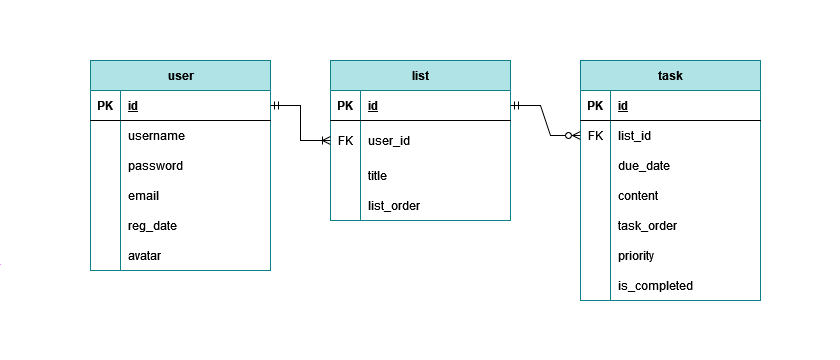

The diagram above was exported from draw.io. Its source (the exported page's mxGraphModel, read from the mxfile embedded in the PNG):
<mxGraphModel dx="2284" dy="-346" grid="1" gridSize="10" guides="1" tooltips="1" connect="1" arrows="1" fold="1" page="1" pageScale="1" pageWidth="850" pageHeight="1100" math="0" shadow="0">
  <root>
    <mxCell id="0" />
    <mxCell id="1" parent="0" />
    <mxCell id="oGF2iz_wtMTM8AxdF9-1-1" value="" style="rounded=0;whiteSpace=wrap;html=1;strokeWidth=4;strokeColor=none;fillColor=default;" vertex="1" parent="1">
      <mxGeometry x="-440" y="1150" width="840" height="360" as="geometry" />
    </mxCell>
    <mxCell id="oGF2iz_wtMTM8AxdF9-1-2" value="task" style="shape=table;startSize=30;container=1;collapsible=0;childLayout=tableLayout;fixedRows=1;rowLines=0;fontStyle=1;align=center;resizeLast=1;html=1;fillColor=#b0e3e6;strokeColor=#0e8088;" vertex="1" parent="1">
      <mxGeometry x="140" y="1210" width="180" height="240" as="geometry" />
    </mxCell>
    <mxCell id="oGF2iz_wtMTM8AxdF9-1-3" value="" style="shape=tableRow;horizontal=0;startSize=0;swimlaneHead=0;swimlaneBody=0;fillColor=none;collapsible=0;dropTarget=0;points=[[0,0.5],[1,0.5]];portConstraint=eastwest;top=0;left=0;right=0;bottom=1;" vertex="1" parent="oGF2iz_wtMTM8AxdF9-1-2">
      <mxGeometry y="30" width="180" height="30" as="geometry" />
    </mxCell>
    <mxCell id="oGF2iz_wtMTM8AxdF9-1-4" value="PK" style="shape=partialRectangle;connectable=0;fillColor=none;top=0;left=0;bottom=0;right=0;fontStyle=1;overflow=hidden;whiteSpace=wrap;html=1;" vertex="1" parent="oGF2iz_wtMTM8AxdF9-1-3">
      <mxGeometry width="30" height="30" as="geometry">
        <mxRectangle width="30" height="30" as="alternateBounds" />
      </mxGeometry>
    </mxCell>
    <mxCell id="oGF2iz_wtMTM8AxdF9-1-5" value="id" style="shape=partialRectangle;connectable=0;fillColor=none;top=0;left=0;bottom=0;right=0;align=left;spacingLeft=6;fontStyle=5;overflow=hidden;whiteSpace=wrap;html=1;" vertex="1" parent="oGF2iz_wtMTM8AxdF9-1-3">
      <mxGeometry x="30" width="150" height="30" as="geometry">
        <mxRectangle width="150" height="30" as="alternateBounds" />
      </mxGeometry>
    </mxCell>
    <mxCell id="oGF2iz_wtMTM8AxdF9-1-6" value="" style="shape=tableRow;horizontal=0;startSize=0;swimlaneHead=0;swimlaneBody=0;fillColor=none;collapsible=0;dropTarget=0;points=[[0,0.5],[1,0.5]];portConstraint=eastwest;top=0;left=0;right=0;bottom=0;" vertex="1" parent="oGF2iz_wtMTM8AxdF9-1-2">
      <mxGeometry y="60" width="180" height="30" as="geometry" />
    </mxCell>
    <mxCell id="oGF2iz_wtMTM8AxdF9-1-7" value="FK" style="shape=partialRectangle;connectable=0;fillColor=none;top=0;left=0;bottom=0;right=0;editable=1;overflow=hidden;whiteSpace=wrap;html=1;" vertex="1" parent="oGF2iz_wtMTM8AxdF9-1-6">
      <mxGeometry width="30" height="30" as="geometry">
        <mxRectangle width="30" height="30" as="alternateBounds" />
      </mxGeometry>
    </mxCell>
    <mxCell id="oGF2iz_wtMTM8AxdF9-1-8" value="list_id" style="shape=partialRectangle;connectable=0;fillColor=none;top=0;left=0;bottom=0;right=0;align=left;spacingLeft=6;overflow=hidden;whiteSpace=wrap;html=1;" vertex="1" parent="oGF2iz_wtMTM8AxdF9-1-6">
      <mxGeometry x="30" width="150" height="30" as="geometry">
        <mxRectangle width="150" height="30" as="alternateBounds" />
      </mxGeometry>
    </mxCell>
    <mxCell id="oGF2iz_wtMTM8AxdF9-1-9" value="" style="shape=tableRow;horizontal=0;startSize=0;swimlaneHead=0;swimlaneBody=0;fillColor=none;collapsible=0;dropTarget=0;points=[[0,0.5],[1,0.5]];portConstraint=eastwest;top=0;left=0;right=0;bottom=0;" vertex="1" parent="oGF2iz_wtMTM8AxdF9-1-2">
      <mxGeometry y="90" width="180" height="30" as="geometry" />
    </mxCell>
    <mxCell id="oGF2iz_wtMTM8AxdF9-1-10" value="" style="shape=partialRectangle;connectable=0;fillColor=none;top=0;left=0;bottom=0;right=0;editable=1;overflow=hidden;whiteSpace=wrap;html=1;" vertex="1" parent="oGF2iz_wtMTM8AxdF9-1-9">
      <mxGeometry width="30" height="30" as="geometry">
        <mxRectangle width="30" height="30" as="alternateBounds" />
      </mxGeometry>
    </mxCell>
    <mxCell id="oGF2iz_wtMTM8AxdF9-1-11" value="due_date" style="shape=partialRectangle;connectable=0;fillColor=none;top=0;left=0;bottom=0;right=0;align=left;spacingLeft=6;overflow=hidden;whiteSpace=wrap;html=1;" vertex="1" parent="oGF2iz_wtMTM8AxdF9-1-9">
      <mxGeometry x="30" width="150" height="30" as="geometry">
        <mxRectangle width="150" height="30" as="alternateBounds" />
      </mxGeometry>
    </mxCell>
    <mxCell id="oGF2iz_wtMTM8AxdF9-1-12" value="" style="shape=tableRow;horizontal=0;startSize=0;swimlaneHead=0;swimlaneBody=0;fillColor=none;collapsible=0;dropTarget=0;points=[[0,0.5],[1,0.5]];portConstraint=eastwest;top=0;left=0;right=0;bottom=0;" vertex="1" parent="oGF2iz_wtMTM8AxdF9-1-2">
      <mxGeometry y="120" width="180" height="30" as="geometry" />
    </mxCell>
    <mxCell id="oGF2iz_wtMTM8AxdF9-1-13" value="" style="shape=partialRectangle;connectable=0;fillColor=none;top=0;left=0;bottom=0;right=0;editable=1;overflow=hidden;whiteSpace=wrap;html=1;" vertex="1" parent="oGF2iz_wtMTM8AxdF9-1-12">
      <mxGeometry width="30" height="30" as="geometry">
        <mxRectangle width="30" height="30" as="alternateBounds" />
      </mxGeometry>
    </mxCell>
    <mxCell id="oGF2iz_wtMTM8AxdF9-1-14" value="content" style="shape=partialRectangle;connectable=0;fillColor=none;top=0;left=0;bottom=0;right=0;align=left;spacingLeft=6;overflow=hidden;whiteSpace=wrap;html=1;" vertex="1" parent="oGF2iz_wtMTM8AxdF9-1-12">
      <mxGeometry x="30" width="150" height="30" as="geometry">
        <mxRectangle width="150" height="30" as="alternateBounds" />
      </mxGeometry>
    </mxCell>
    <mxCell id="oGF2iz_wtMTM8AxdF9-1-15" value="" style="shape=tableRow;horizontal=0;startSize=0;swimlaneHead=0;swimlaneBody=0;fillColor=none;collapsible=0;dropTarget=0;points=[[0,0.5],[1,0.5]];portConstraint=eastwest;top=0;left=0;right=0;bottom=0;" vertex="1" parent="oGF2iz_wtMTM8AxdF9-1-2">
      <mxGeometry y="150" width="180" height="30" as="geometry" />
    </mxCell>
    <mxCell id="oGF2iz_wtMTM8AxdF9-1-16" value="" style="shape=partialRectangle;connectable=0;fillColor=none;top=0;left=0;bottom=0;right=0;editable=1;overflow=hidden;whiteSpace=wrap;html=1;" vertex="1" parent="oGF2iz_wtMTM8AxdF9-1-15">
      <mxGeometry width="30" height="30" as="geometry">
        <mxRectangle width="30" height="30" as="alternateBounds" />
      </mxGeometry>
    </mxCell>
    <mxCell id="oGF2iz_wtMTM8AxdF9-1-17" value="task_order" style="shape=partialRectangle;connectable=0;fillColor=none;top=0;left=0;bottom=0;right=0;align=left;spacingLeft=6;overflow=hidden;whiteSpace=wrap;html=1;" vertex="1" parent="oGF2iz_wtMTM8AxdF9-1-15">
      <mxGeometry x="30" width="150" height="30" as="geometry">
        <mxRectangle width="150" height="30" as="alternateBounds" />
      </mxGeometry>
    </mxCell>
    <mxCell id="oGF2iz_wtMTM8AxdF9-1-18" value="" style="shape=tableRow;horizontal=0;startSize=0;swimlaneHead=0;swimlaneBody=0;fillColor=none;collapsible=0;dropTarget=0;points=[[0,0.5],[1,0.5]];portConstraint=eastwest;top=0;left=0;right=0;bottom=0;" vertex="1" parent="oGF2iz_wtMTM8AxdF9-1-2">
      <mxGeometry y="180" width="180" height="30" as="geometry" />
    </mxCell>
    <mxCell id="oGF2iz_wtMTM8AxdF9-1-19" value="" style="shape=partialRectangle;connectable=0;fillColor=none;top=0;left=0;bottom=0;right=0;editable=1;overflow=hidden;" vertex="1" parent="oGF2iz_wtMTM8AxdF9-1-18">
      <mxGeometry width="30" height="30" as="geometry">
        <mxRectangle width="30" height="30" as="alternateBounds" />
      </mxGeometry>
    </mxCell>
    <mxCell id="oGF2iz_wtMTM8AxdF9-1-20" value="priority" style="shape=partialRectangle;connectable=0;fillColor=none;top=0;left=0;bottom=0;right=0;align=left;spacingLeft=6;overflow=hidden;" vertex="1" parent="oGF2iz_wtMTM8AxdF9-1-18">
      <mxGeometry x="30" width="150" height="30" as="geometry">
        <mxRectangle width="150" height="30" as="alternateBounds" />
      </mxGeometry>
    </mxCell>
    <mxCell id="oGF2iz_wtMTM8AxdF9-1-21" value="" style="shape=tableRow;horizontal=0;startSize=0;swimlaneHead=0;swimlaneBody=0;fillColor=none;collapsible=0;dropTarget=0;points=[[0,0.5],[1,0.5]];portConstraint=eastwest;top=0;left=0;right=0;bottom=0;" vertex="1" parent="oGF2iz_wtMTM8AxdF9-1-2">
      <mxGeometry y="210" width="180" height="30" as="geometry" />
    </mxCell>
    <mxCell id="oGF2iz_wtMTM8AxdF9-1-22" value="" style="shape=partialRectangle;connectable=0;fillColor=none;top=0;left=0;bottom=0;right=0;editable=1;overflow=hidden;" vertex="1" parent="oGF2iz_wtMTM8AxdF9-1-21">
      <mxGeometry width="30" height="30" as="geometry">
        <mxRectangle width="30" height="30" as="alternateBounds" />
      </mxGeometry>
    </mxCell>
    <mxCell id="oGF2iz_wtMTM8AxdF9-1-23" value="is_completed" style="shape=partialRectangle;connectable=0;fillColor=none;top=0;left=0;bottom=0;right=0;align=left;spacingLeft=6;overflow=hidden;" vertex="1" parent="oGF2iz_wtMTM8AxdF9-1-21">
      <mxGeometry x="30" width="150" height="30" as="geometry">
        <mxRectangle width="150" height="30" as="alternateBounds" />
      </mxGeometry>
    </mxCell>
    <mxCell id="oGF2iz_wtMTM8AxdF9-1-24" value="user" style="shape=table;startSize=30;container=1;collapsible=0;childLayout=tableLayout;fixedRows=1;rowLines=0;fontStyle=1;align=center;resizeLast=1;html=1;fillColor=#b0e3e6;strokeColor=#0e8088;" vertex="1" parent="1">
      <mxGeometry x="-350" y="1210" width="180" height="210" as="geometry" />
    </mxCell>
    <mxCell id="oGF2iz_wtMTM8AxdF9-1-25" value="" style="shape=tableRow;horizontal=0;startSize=0;swimlaneHead=0;swimlaneBody=0;fillColor=none;collapsible=0;dropTarget=0;points=[[0,0.5],[1,0.5]];portConstraint=eastwest;top=0;left=0;right=0;bottom=1;" vertex="1" parent="oGF2iz_wtMTM8AxdF9-1-24">
      <mxGeometry y="30" width="180" height="30" as="geometry" />
    </mxCell>
    <mxCell id="oGF2iz_wtMTM8AxdF9-1-26" value="PK" style="shape=partialRectangle;connectable=0;fillColor=none;top=0;left=0;bottom=0;right=0;fontStyle=1;overflow=hidden;whiteSpace=wrap;html=1;" vertex="1" parent="oGF2iz_wtMTM8AxdF9-1-25">
      <mxGeometry width="30" height="30" as="geometry">
        <mxRectangle width="30" height="30" as="alternateBounds" />
      </mxGeometry>
    </mxCell>
    <mxCell id="oGF2iz_wtMTM8AxdF9-1-27" value="id" style="shape=partialRectangle;connectable=0;fillColor=none;top=0;left=0;bottom=0;right=0;align=left;spacingLeft=6;fontStyle=5;overflow=hidden;whiteSpace=wrap;html=1;" vertex="1" parent="oGF2iz_wtMTM8AxdF9-1-25">
      <mxGeometry x="30" width="150" height="30" as="geometry">
        <mxRectangle width="150" height="30" as="alternateBounds" />
      </mxGeometry>
    </mxCell>
    <mxCell id="oGF2iz_wtMTM8AxdF9-1-28" value="" style="shape=tableRow;horizontal=0;startSize=0;swimlaneHead=0;swimlaneBody=0;fillColor=none;collapsible=0;dropTarget=0;points=[[0,0.5],[1,0.5]];portConstraint=eastwest;top=0;left=0;right=0;bottom=0;" vertex="1" parent="oGF2iz_wtMTM8AxdF9-1-24">
      <mxGeometry y="60" width="180" height="30" as="geometry" />
    </mxCell>
    <mxCell id="oGF2iz_wtMTM8AxdF9-1-29" value="" style="shape=partialRectangle;connectable=0;fillColor=none;top=0;left=0;bottom=0;right=0;editable=1;overflow=hidden;whiteSpace=wrap;html=1;" vertex="1" parent="oGF2iz_wtMTM8AxdF9-1-28">
      <mxGeometry width="30" height="30" as="geometry">
        <mxRectangle width="30" height="30" as="alternateBounds" />
      </mxGeometry>
    </mxCell>
    <mxCell id="oGF2iz_wtMTM8AxdF9-1-30" value="username" style="shape=partialRectangle;connectable=0;fillColor=none;top=0;left=0;bottom=0;right=0;align=left;spacingLeft=6;overflow=hidden;whiteSpace=wrap;html=1;" vertex="1" parent="oGF2iz_wtMTM8AxdF9-1-28">
      <mxGeometry x="30" width="150" height="30" as="geometry">
        <mxRectangle width="150" height="30" as="alternateBounds" />
      </mxGeometry>
    </mxCell>
    <mxCell id="oGF2iz_wtMTM8AxdF9-1-31" value="" style="shape=tableRow;horizontal=0;startSize=0;swimlaneHead=0;swimlaneBody=0;fillColor=none;collapsible=0;dropTarget=0;points=[[0,0.5],[1,0.5]];portConstraint=eastwest;top=0;left=0;right=0;bottom=0;" vertex="1" parent="oGF2iz_wtMTM8AxdF9-1-24">
      <mxGeometry y="90" width="180" height="30" as="geometry" />
    </mxCell>
    <mxCell id="oGF2iz_wtMTM8AxdF9-1-32" value="" style="shape=partialRectangle;connectable=0;fillColor=none;top=0;left=0;bottom=0;right=0;editable=1;overflow=hidden;whiteSpace=wrap;html=1;" vertex="1" parent="oGF2iz_wtMTM8AxdF9-1-31">
      <mxGeometry width="30" height="30" as="geometry">
        <mxRectangle width="30" height="30" as="alternateBounds" />
      </mxGeometry>
    </mxCell>
    <mxCell id="oGF2iz_wtMTM8AxdF9-1-33" value="password" style="shape=partialRectangle;connectable=0;fillColor=none;top=0;left=0;bottom=0;right=0;align=left;spacingLeft=6;overflow=hidden;whiteSpace=wrap;html=1;" vertex="1" parent="oGF2iz_wtMTM8AxdF9-1-31">
      <mxGeometry x="30" width="150" height="30" as="geometry">
        <mxRectangle width="150" height="30" as="alternateBounds" />
      </mxGeometry>
    </mxCell>
    <mxCell id="oGF2iz_wtMTM8AxdF9-1-34" value="" style="shape=tableRow;horizontal=0;startSize=0;swimlaneHead=0;swimlaneBody=0;fillColor=none;collapsible=0;dropTarget=0;points=[[0,0.5],[1,0.5]];portConstraint=eastwest;top=0;left=0;right=0;bottom=0;" vertex="1" parent="oGF2iz_wtMTM8AxdF9-1-24">
      <mxGeometry y="120" width="180" height="30" as="geometry" />
    </mxCell>
    <mxCell id="oGF2iz_wtMTM8AxdF9-1-35" value="" style="shape=partialRectangle;connectable=0;fillColor=none;top=0;left=0;bottom=0;right=0;editable=1;overflow=hidden;whiteSpace=wrap;html=1;" vertex="1" parent="oGF2iz_wtMTM8AxdF9-1-34">
      <mxGeometry width="30" height="30" as="geometry">
        <mxRectangle width="30" height="30" as="alternateBounds" />
      </mxGeometry>
    </mxCell>
    <mxCell id="oGF2iz_wtMTM8AxdF9-1-36" value="email" style="shape=partialRectangle;connectable=0;fillColor=none;top=0;left=0;bottom=0;right=0;align=left;spacingLeft=6;overflow=hidden;whiteSpace=wrap;html=1;" vertex="1" parent="oGF2iz_wtMTM8AxdF9-1-34">
      <mxGeometry x="30" width="150" height="30" as="geometry">
        <mxRectangle width="150" height="30" as="alternateBounds" />
      </mxGeometry>
    </mxCell>
    <mxCell id="oGF2iz_wtMTM8AxdF9-1-37" value="" style="shape=tableRow;horizontal=0;startSize=0;swimlaneHead=0;swimlaneBody=0;fillColor=none;collapsible=0;dropTarget=0;points=[[0,0.5],[1,0.5]];portConstraint=eastwest;top=0;left=0;right=0;bottom=0;" vertex="1" parent="oGF2iz_wtMTM8AxdF9-1-24">
      <mxGeometry y="150" width="180" height="30" as="geometry" />
    </mxCell>
    <mxCell id="oGF2iz_wtMTM8AxdF9-1-38" value="" style="shape=partialRectangle;connectable=0;fillColor=none;top=0;left=0;bottom=0;right=0;editable=1;overflow=hidden;" vertex="1" parent="oGF2iz_wtMTM8AxdF9-1-37">
      <mxGeometry width="30" height="30" as="geometry">
        <mxRectangle width="30" height="30" as="alternateBounds" />
      </mxGeometry>
    </mxCell>
    <mxCell id="oGF2iz_wtMTM8AxdF9-1-39" value="reg_date" style="shape=partialRectangle;connectable=0;fillColor=none;top=0;left=0;bottom=0;right=0;align=left;spacingLeft=6;overflow=hidden;" vertex="1" parent="oGF2iz_wtMTM8AxdF9-1-37">
      <mxGeometry x="30" width="150" height="30" as="geometry">
        <mxRectangle width="150" height="30" as="alternateBounds" />
      </mxGeometry>
    </mxCell>
    <mxCell id="oGF2iz_wtMTM8AxdF9-1-40" value="" style="shape=tableRow;horizontal=0;startSize=0;swimlaneHead=0;swimlaneBody=0;fillColor=none;collapsible=0;dropTarget=0;points=[[0,0.5],[1,0.5]];portConstraint=eastwest;top=0;left=0;right=0;bottom=0;" vertex="1" parent="oGF2iz_wtMTM8AxdF9-1-24">
      <mxGeometry y="180" width="180" height="30" as="geometry" />
    </mxCell>
    <mxCell id="oGF2iz_wtMTM8AxdF9-1-41" value="" style="shape=partialRectangle;connectable=0;fillColor=none;top=0;left=0;bottom=0;right=0;editable=1;overflow=hidden;" vertex="1" parent="oGF2iz_wtMTM8AxdF9-1-40">
      <mxGeometry width="30" height="30" as="geometry">
        <mxRectangle width="30" height="30" as="alternateBounds" />
      </mxGeometry>
    </mxCell>
    <mxCell id="oGF2iz_wtMTM8AxdF9-1-42" value="avatar" style="shape=partialRectangle;connectable=0;fillColor=none;top=0;left=0;bottom=0;right=0;align=left;spacingLeft=6;overflow=hidden;" vertex="1" parent="oGF2iz_wtMTM8AxdF9-1-40">
      <mxGeometry x="30" width="150" height="30" as="geometry">
        <mxRectangle width="150" height="30" as="alternateBounds" />
      </mxGeometry>
    </mxCell>
    <mxCell id="oGF2iz_wtMTM8AxdF9-1-43" value="list" style="shape=table;startSize=30;container=1;collapsible=0;childLayout=tableLayout;fixedRows=1;rowLines=0;fontStyle=1;align=center;resizeLast=1;html=1;fillColor=#b0e3e6;strokeColor=#0e8088;" vertex="1" parent="1">
      <mxGeometry x="-110" y="1210" width="180" height="160" as="geometry" />
    </mxCell>
    <mxCell id="oGF2iz_wtMTM8AxdF9-1-44" value="" style="shape=tableRow;horizontal=0;startSize=0;swimlaneHead=0;swimlaneBody=0;fillColor=none;collapsible=0;dropTarget=0;points=[[0,0.5],[1,0.5]];portConstraint=eastwest;top=0;left=0;right=0;bottom=1;" vertex="1" parent="oGF2iz_wtMTM8AxdF9-1-43">
      <mxGeometry y="30" width="180" height="30" as="geometry" />
    </mxCell>
    <mxCell id="oGF2iz_wtMTM8AxdF9-1-45" value="PK" style="shape=partialRectangle;connectable=0;fillColor=none;top=0;left=0;bottom=0;right=0;fontStyle=1;overflow=hidden;whiteSpace=wrap;html=1;" vertex="1" parent="oGF2iz_wtMTM8AxdF9-1-44">
      <mxGeometry width="30" height="30" as="geometry">
        <mxRectangle width="30" height="30" as="alternateBounds" />
      </mxGeometry>
    </mxCell>
    <mxCell id="oGF2iz_wtMTM8AxdF9-1-46" value="id" style="shape=partialRectangle;connectable=0;fillColor=none;top=0;left=0;bottom=0;right=0;align=left;spacingLeft=6;fontStyle=5;overflow=hidden;whiteSpace=wrap;html=1;" vertex="1" parent="oGF2iz_wtMTM8AxdF9-1-44">
      <mxGeometry x="30" width="150" height="30" as="geometry">
        <mxRectangle width="150" height="30" as="alternateBounds" />
      </mxGeometry>
    </mxCell>
    <mxCell id="oGF2iz_wtMTM8AxdF9-1-47" value="" style="shape=tableRow;horizontal=0;startSize=0;swimlaneHead=0;swimlaneBody=0;fillColor=none;collapsible=0;dropTarget=0;points=[[0,0.5],[1,0.5]];portConstraint=eastwest;top=0;left=0;right=0;bottom=0;" vertex="1" parent="oGF2iz_wtMTM8AxdF9-1-43">
      <mxGeometry y="60" width="180" height="40" as="geometry" />
    </mxCell>
    <mxCell id="oGF2iz_wtMTM8AxdF9-1-48" value="FK" style="shape=partialRectangle;connectable=0;fillColor=none;top=0;left=0;bottom=0;right=0;editable=1;overflow=hidden;whiteSpace=wrap;html=1;" vertex="1" parent="oGF2iz_wtMTM8AxdF9-1-47">
      <mxGeometry width="30" height="40" as="geometry">
        <mxRectangle width="30" height="40" as="alternateBounds" />
      </mxGeometry>
    </mxCell>
    <mxCell id="oGF2iz_wtMTM8AxdF9-1-49" value="user_id" style="shape=partialRectangle;connectable=0;fillColor=none;top=0;left=0;bottom=0;right=0;align=left;spacingLeft=6;overflow=hidden;whiteSpace=wrap;html=1;" vertex="1" parent="oGF2iz_wtMTM8AxdF9-1-47">
      <mxGeometry x="30" width="150" height="40" as="geometry">
        <mxRectangle width="150" height="40" as="alternateBounds" />
      </mxGeometry>
    </mxCell>
    <mxCell id="oGF2iz_wtMTM8AxdF9-1-50" value="" style="shape=tableRow;horizontal=0;startSize=0;swimlaneHead=0;swimlaneBody=0;fillColor=none;collapsible=0;dropTarget=0;points=[[0,0.5],[1,0.5]];portConstraint=eastwest;top=0;left=0;right=0;bottom=0;" vertex="1" parent="oGF2iz_wtMTM8AxdF9-1-43">
      <mxGeometry y="100" width="180" height="30" as="geometry" />
    </mxCell>
    <mxCell id="oGF2iz_wtMTM8AxdF9-1-51" value="" style="shape=partialRectangle;connectable=0;fillColor=none;top=0;left=0;bottom=0;right=0;editable=1;overflow=hidden;whiteSpace=wrap;html=1;" vertex="1" parent="oGF2iz_wtMTM8AxdF9-1-50">
      <mxGeometry width="30" height="30" as="geometry">
        <mxRectangle width="30" height="30" as="alternateBounds" />
      </mxGeometry>
    </mxCell>
    <mxCell id="oGF2iz_wtMTM8AxdF9-1-52" value="title" style="shape=partialRectangle;connectable=0;fillColor=none;top=0;left=0;bottom=0;right=0;align=left;spacingLeft=6;overflow=hidden;whiteSpace=wrap;html=1;" vertex="1" parent="oGF2iz_wtMTM8AxdF9-1-50">
      <mxGeometry x="30" width="150" height="30" as="geometry">
        <mxRectangle width="150" height="30" as="alternateBounds" />
      </mxGeometry>
    </mxCell>
    <mxCell id="oGF2iz_wtMTM8AxdF9-1-53" value="" style="shape=tableRow;horizontal=0;startSize=0;swimlaneHead=0;swimlaneBody=0;fillColor=none;collapsible=0;dropTarget=0;points=[[0,0.5],[1,0.5]];portConstraint=eastwest;top=0;left=0;right=0;bottom=0;" vertex="1" parent="oGF2iz_wtMTM8AxdF9-1-43">
      <mxGeometry y="130" width="180" height="30" as="geometry" />
    </mxCell>
    <mxCell id="oGF2iz_wtMTM8AxdF9-1-54" value="" style="shape=partialRectangle;connectable=0;fillColor=none;top=0;left=0;bottom=0;right=0;editable=1;overflow=hidden;whiteSpace=wrap;html=1;" vertex="1" parent="oGF2iz_wtMTM8AxdF9-1-53">
      <mxGeometry width="30" height="30" as="geometry">
        <mxRectangle width="30" height="30" as="alternateBounds" />
      </mxGeometry>
    </mxCell>
    <mxCell id="oGF2iz_wtMTM8AxdF9-1-55" value="list_order" style="shape=partialRectangle;connectable=0;fillColor=none;top=0;left=0;bottom=0;right=0;align=left;spacingLeft=6;overflow=hidden;whiteSpace=wrap;html=1;" vertex="1" parent="oGF2iz_wtMTM8AxdF9-1-53">
      <mxGeometry x="30" width="150" height="30" as="geometry">
        <mxRectangle width="150" height="30" as="alternateBounds" />
      </mxGeometry>
    </mxCell>
    <mxCell id="oGF2iz_wtMTM8AxdF9-1-56" value="" style="edgeStyle=entityRelationEdgeStyle;fontSize=12;html=1;endArrow=ERoneToMany;startArrow=ERmandOne;rounded=0;entryX=0;entryY=0.5;entryDx=0;entryDy=0;exitX=1;exitY=0.5;exitDx=0;exitDy=0;" edge="1" parent="1" source="oGF2iz_wtMTM8AxdF9-1-25" target="oGF2iz_wtMTM8AxdF9-1-47">
      <mxGeometry width="100" height="100" relative="1" as="geometry">
        <mxPoint x="130" y="1380" as="sourcePoint" />
        <mxPoint x="230" y="1280" as="targetPoint" />
      </mxGeometry>
    </mxCell>
    <mxCell id="oGF2iz_wtMTM8AxdF9-1-57" value="" style="edgeStyle=entityRelationEdgeStyle;fontSize=12;html=1;endArrow=ERzeroToMany;startArrow=ERmandOne;rounded=0;exitX=1;exitY=0.5;exitDx=0;exitDy=0;entryX=0;entryY=0.5;entryDx=0;entryDy=0;" edge="1" parent="1" source="oGF2iz_wtMTM8AxdF9-1-44" target="oGF2iz_wtMTM8AxdF9-1-6">
      <mxGeometry width="100" height="100" relative="1" as="geometry">
        <mxPoint x="130" y="1510" as="sourcePoint" />
        <mxPoint x="230" y="1410" as="targetPoint" />
      </mxGeometry>
    </mxCell>
  </root>
</mxGraphModel>